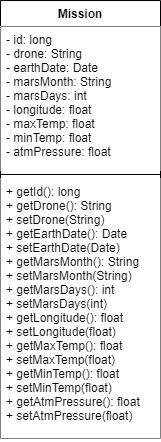

The diagram above was exported from draw.io. Its source (the exported page's mxGraphModel, read from the mxfile embedded in the PNG):
<mxGraphModel dx="1038" dy="489" grid="1" gridSize="10" guides="1" tooltips="1" connect="1" arrows="1" fold="1" page="1" pageScale="1" pageWidth="827" pageHeight="1169" math="0" shadow="0">
  <root>
    <mxCell id="WIyWlLk6GJQsqaUBKTNV-0" />
    <mxCell id="WIyWlLk6GJQsqaUBKTNV-1" parent="WIyWlLk6GJQsqaUBKTNV-0" />
    <mxCell id="EpDanhfUoT4gNOmyYcOi-4" value="Mission" style="swimlane;fontStyle=1;align=center;verticalAlign=top;childLayout=stackLayout;horizontal=1;startSize=26;horizontalStack=0;resizeParent=1;resizeParentMax=0;resizeLast=0;collapsible=1;marginBottom=0;" parent="WIyWlLk6GJQsqaUBKTNV-1" vertex="1">
      <mxGeometry x="40" y="40" width="160" height="438" as="geometry" />
    </mxCell>
    <mxCell id="EpDanhfUoT4gNOmyYcOi-5" value="- id: long&#10;- drone: String&#10;- earthDate: Date&#10;- marsMonth: String&#10;- marsDays: int&#10;- longitude: float&#10;- maxTemp: float&#10;- minTemp: float&#10;- atmPressure: float" style="text;strokeColor=none;align=left;verticalAlign=top;spacingLeft=4;spacingRight=4;overflow=hidden;rotatable=0;points=[[0,0.5],[1,0.5]];portConstraint=eastwest;fillColor=#ffffff;" parent="EpDanhfUoT4gNOmyYcOi-4" vertex="1">
      <mxGeometry y="26" width="160" height="144" as="geometry" />
    </mxCell>
    <mxCell id="EpDanhfUoT4gNOmyYcOi-6" value="" style="line;strokeWidth=1;align=left;verticalAlign=middle;spacingTop=-1;spacingLeft=3;spacingRight=3;rotatable=0;labelPosition=right;points=[];portConstraint=eastwest;" parent="EpDanhfUoT4gNOmyYcOi-4" vertex="1">
      <mxGeometry y="170" width="160" height="8" as="geometry" />
    </mxCell>
    <mxCell id="EpDanhfUoT4gNOmyYcOi-7" value="+ getId(): long&#10;+ getDrone(): String&#10;+ setDrone(String)&#10;+ getEarthDate(): Date&#10;+ setEarthDate(Date)&#10;+ getMarsMonth(): String&#10;+ setMarsMonth(String)&#10;+ getMarsDays(): int&#10;+ setMarsDays(int)&#10;+ getLongitude(): float&#10;+ setLongitude(float)&#10;+ getMaxTemp(): float&#10;+ setMaxTemp(float)&#10;+ getMinTemp(): float&#10;+ setMinTemp(float)&#10;+ getAtmPressure(): float&#10;+ setAtmPressure(float)" style="text;strokeColor=none;align=left;verticalAlign=top;spacingLeft=4;spacingRight=4;overflow=hidden;rotatable=0;points=[[0,0.5],[1,0.5]];portConstraint=eastwest;fillColor=#ffffff;" parent="EpDanhfUoT4gNOmyYcOi-4" vertex="1">
      <mxGeometry y="178" width="160" height="260" as="geometry" />
    </mxCell>
  </root>
</mxGraphModel>